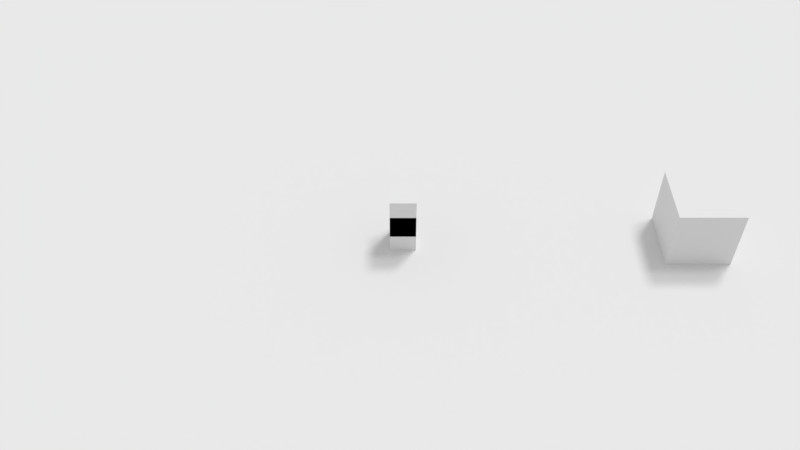 # Source: GAME_TEMP.blend  (saved by Blender 2.79.0; exported with 4.5.12 LTS)
import bpy
from mathutils import Matrix  # noqa: F401  (used for matrix-valued properties, if any)

bpy.ops.wm.read_factory_settings(use_empty=True)
scene = bpy.context.scene
scene.name = '->_GameProps'

# ---- collections
col_collection_1_005 = bpy.data.collections.new('Collection 1.005'); scene.collection.children.link(col_collection_1_005)
col_collection_11 = bpy.data.collections.new('Collection 11'); scene.collection.children.link(col_collection_11)
col_collection_11.hide_render = True
col_collection_11.hide_viewport = True
col_collection_20 = bpy.data.collections.new('Collection 20'); scene.collection.children.link(col_collection_20)
col_collection_20.hide_render = True
col_collection_20.hide_viewport = True

# ---- materials (node trees are filled in below, after node groups)
mat_blockorange_material = bpy.data.materials.new('BlockOrange_Material')
mat_blockorange_material.alpha_threshold = 0.0
mat_blockorange_material.use_transparent_shadow = False
mat_blockorange_material.roughness = 0.5
mat_blockorange_material.line_color = (0.0, 0.0, 0.0, 1.0)
mat_blockblack_material = bpy.data.materials.new('BlockBlack_Material')
mat_blockblack_material.alpha_threshold = 0.0
mat_blockblack_material.use_transparent_shadow = False
mat_blockblack_material.roughness = 0.5

# ---- material node trees

# ---- world
world_world = bpy.data.worlds.new('World'); scene.world = world_world
world_world.color = (0.5596, 0.5596, 0.5596)
world_world.use_sun_shadow = False
world_world.sun_shadow_jitter_overblur = 0.0
world_world.cycles.sampling_method = 'MANUAL'

# ---- cameras
cam_player_camera = bpy.data.cameras.new('player_camera')
cam_player_camera.clip_end = 100.0
cam_player_camera.lens = 35.0
cam_player_camera.sensor_width = 32.0
cam_player_camera.sensor_height = 18.0
cam_player_camera.display_size = 2.0
cam_player_camera.dof.focus_distance = 0.0
cam_player_camera.dof.aperture_fstop = 128.0
cam_player_camera.dof.aperture_blades = 6

# ---- lights
light_hemi_001 = bpy.data.lights.new('Hemi.001', 'SUN')
light_hemi_001.transmission_factor = 0.0
light_hemi_001.angle = 0.1993
light_hemi_001.energy = 0.58
light_hemi_001.shadow_buffer_clip_start = 0.5
light_hemi_001.shadow_soft_size = 0.1
light_hemi_001.shadow_cascade_max_distance = 1000.0
light_sun = bpy.data.lights.new('Sun', 'SUN')
light_sun.transmission_factor = 0.0
light_sun.angle = 0.1993
light_sun.energy = 1.0
light_sun.shadow_buffer_clip_start = 0.5
light_sun.shadow_soft_size = 0.1
light_sun.shadow_cascade_max_distance = 1000.0

# ---- meshes
me_circle = bpy.data.meshes.new('Circle')
me_circle.from_pydata([(0.0, 1.0, 0.0), (-0.1951, 0.9808, 0.0), (-0.3827, 0.9239, 0.0), (-0.5556, 0.8315, 0.0), (-0.7071, 0.7071, 0.0), (-0.8315, 0.5556, 0.0), (-0.9239, 0.3827, 0.0), (-0.9808, 0.1951, 0.0), (-1.0, 7.55e-08, 0.0), (-0.9808, -0.1951, 0.0), (-0.9239, -0.3827, 0.0), (-0.8315, -0.5556, 0.0), (-0.7071, -0.7071, 0.0), (-0.5556, -0.8315, 0.0), (-0.3827, -0.9239, 0.0), (-0.1951, -0.9808, 0.0), (3.258e-07, -1.0, 0.0), (0.1951, -0.9808, 0.0), (0.3827, -0.9239, 0.0), (0.5556, -0.8315, 0.0), (0.7071, -0.7071, 0.0), (0.8315, -0.5556, 0.0), (0.9239, -0.3827, 0.0), (0.9808, -0.1951, 0.0), (1.0, 9.656e-07, 0.0), (0.9808, 0.1951, 0.0), (0.9239, 0.3827, 0.0), (0.8315, 0.5556, 0.0), (0.7071, 0.7071, 0.0), (0.5556, 0.8315, 0.0), (0.3827, 0.9239, 0.0), (0.1951, 0.9808, 0.0)], [(1, 0), (2, 1), (3, 2), (4, 3), (5, 4), (6, 5), (7, 6), (8, 7), (9, 8), (10, 9), (11, 10), (12, 11), (13, 12), (14, 13), (15, 14), (16, 15), (17, 16), (18, 17), (19, 18), (20, 19), (21, 20), (22, 21), (23, 22), (24, 23), (25, 24), (26, 25), (27, 26), (28, 27), (29, 28), (30, 29), (31, 30), (0, 31)], [])
me_circle.use_remesh_preserve_volume = False
me_circle.use_remesh_preserve_attributes = False
me_circle.use_mirror_vertex_groups = False
me_circle.update()
me_cube_001 = bpy.data.meshes.new('Cube.001')
me_cube_001.from_pydata([(-1.0, -1.0, -1.0), (-1.0, -1.0, 1.0), (-1.0, 1.0, -1.0), (-1.0, 1.0, 1.0), (1.0, -1.0, -1.0), (1.0, -1.0, 1.0), (1.0, 1.0, -1.0), (1.0, 1.0, 1.0)], [], [(0, 1, 3, 2), (2, 3, 7, 6), (6, 7, 5, 4), (4, 5, 1, 0), (2, 6, 4, 0), (7, 3, 1, 5)])
me_cube_001.use_remesh_preserve_volume = False
me_cube_001.use_remesh_preserve_attributes = False
me_cube_001.use_mirror_vertex_groups = False
me_cube_001.update()
me_player_colision = bpy.data.meshes.new('player_colision')
me_player_colision.from_pydata([(-0.4, -0.4, -1.0), (-0.4, -0.4, 1.0), (-0.4, 0.4, -1.0), (-0.4, 0.4, 1.0), (0.4, -0.4, -1.0), (0.4, -0.4, 1.0), (0.4, 0.4, -1.0), (0.4, 0.4, 1.0), (-0.4, 0.0, -1.0), (-0.4, 0.0, 1.0), (0.4, 0.0, -1.0), (0.4, 0.0, 1.0), (0.0, 0.4, -1.0), (0.0, 0.4, 1.0), (0.0, -0.4, -1.0), (0.0, -0.4, 1.0), (0.0, 0.0, 1.0), (0.0, 0.0, -1.0)], [], [(8, 9, 3, 2), (12, 13, 7, 6), (10, 11, 5, 4), (14, 15, 1, 0), (17, 10, 4, 14), (16, 9, 1, 15), (13, 3, 9, 16), (12, 6, 10, 17), (6, 7, 11, 10), (0, 1, 9, 8), (2, 12, 17, 8), (7, 13, 16, 11), (11, 16, 15, 5), (8, 17, 14, 0), (4, 5, 15, 14), (2, 3, 13, 12)])
me_player_colision.use_remesh_preserve_volume = False
me_player_colision.use_remesh_preserve_attributes = False
me_player_colision.use_mirror_vertex_groups = False
me_player_colision.update()
me_armature_fake = bpy.data.meshes.new('armature_fake')
me_armature_fake.from_pydata([(-0.4, -0.4, -0.4), (-0.4, -0.4, 0.4), (-0.4, 0.4, -0.4), (-0.4, 0.4, 0.4), (0.4, -0.4, -0.4), (0.4, -0.4, 0.4), (0.4, 0.4, -0.4), (0.4, 0.4, 0.4), (-0.2555, 0.4, 0.2555), (-0.2555, 0.4, -0.2555), (0.2555, 0.4, -0.2555), (0.2555, 0.4, 0.2555), (-0.1917, 0.6182, 0.1917), (-0.1917, 0.6182, -0.1917), (0.1917, 0.6182, -0.1917), (0.1917, 0.6182, 0.1917)], [], [(0, 1, 3, 2), (6, 2, 9, 10), (6, 7, 5, 4), (4, 5, 1, 0), (2, 6, 4, 0), (7, 3, 1, 5), (11, 10, 14, 15), (3, 7, 11, 8), (2, 3, 8, 9), (7, 6, 10, 11), (13, 12, 15, 14), (10, 9, 13, 14), (8, 11, 15, 12), (9, 8, 12, 13)])
_uv = me_armature_fake.uv_layers.new(name='UVMap')
_uv.uv.foreach_set('vector', [1.624, 0.2278, 1.624, 1.08, 0.8773, 1.08, 0.8773, 0.2278, 0.1303, -0.6244, 0.1303, 0.2278, -0.006005, 0.0739, -0.006005, -0.4705, 1.624, -0.6244, 1.624, 0.2278, 0.8773, 0.2278, 0.8773, -0.6244, -0.6244, 1.08, -0.6244, 0.2278, 0.1303, 0.2278, 0.1303, 1.08, 0.1303, 0.2278, 0.1303, -0.6244, 0.8773, -0.6244, 0.8773, 0.2278, 0.8773, 0.2278, 0.8773, 1.08, 0.1303, 1.08, 0.1303, 0.2278, 0.3743, 1.624, 0.3743, 1.08, 0.5866, 1.148, 0.5866, 1.556, -0.6244, 0.2278, -0.6244, -0.6244, -0.4881, -0.4705, -0.4881, 0.0739, 0.1303, 0.2278, -0.6244, 0.2278, -0.4881, 0.0739, -0.006005, 0.0739, -0.6244, -0.6244, 0.1303, -0.6244, -0.006005, -0.4705, -0.4881, -0.4705, -0.2626, 1.489, -0.6244, 1.489, -0.6244, 1.08, -0.2626, 1.08, -0.05032, 1.624, -0.05032, 1.08, 0.162, 1.148, 0.162, 1.556, -0.2626, 1.624, -0.2626, 1.08, -0.05032, 1.148, -0.05032, 1.556, 0.162, 1.624, 0.162, 1.08, 0.3743, 1.148, 0.3743, 1.556])
me_armature_fake.materials.append(mat_blockorange_material)
me_armature_fake.use_remesh_preserve_volume = False
me_armature_fake.use_remesh_preserve_attributes = False
me_armature_fake.use_mirror_vertex_groups = False
me_armature_fake.update()
me_plane = bpy.data.meshes.new('Plane')
me_plane.from_pydata([(-19.43, -19.43, 0.0), (19.43, -19.43, 0.0), (-19.43, 19.43, 0.0), (19.43, 19.43, 0.0)], [], [(0, 1, 3, 2)])
_uv = me_plane.uv_layers.new(name='UVMap')
_uv.uv.foreach_set('vector', [-1.006, -1.006, 2.006, -1.006, 2.006, 2.006, -1.006, 2.006])
me_plane.materials.append(mat_blockblack_material)
me_plane.use_remesh_preserve_volume = False
me_plane.use_remesh_preserve_attributes = False
me_plane.use_mirror_vertex_groups = False
me_plane.update()
me_cube = bpy.data.meshes.new('Cube')
me_cube.from_pydata([(1.0, 1.0, -1.0), (1.0, -1.0, -1.0), (-1.0, -1.0, -1.0), (-1.0, 1.0, -1.0), (1.0, 1.0, 1.0), (1.0, -1.0, 1.0), (-1.0, -1.0, 1.0), (-1.0, 1.0, 1.0)], [], [(0, 1, 2, 3), (4, 7, 6, 5), (0, 4, 5, 1), (1, 5, 6, 2), (2, 6, 7, 3), (4, 0, 3, 7)])
_uv = me_cube.uv_layers.new(name='UVMap')
_uv.uv.foreach_set('vector', [0.0, 0.0, 1.0, 0.0, 1.0, 1.0, 0.0, 1.0, 0.0, 0.0, 1.0, 0.0, 1.0, 1.0, 0.0, 1.0, 0.0, 0.0, 1.0, 0.0, 1.0, 1.0, 0.0, 1.0, 0.0, 0.0, 1.0, 0.0, 1.0, 1.0, 0.0, 1.0, 0.0, 0.0, 1.0, 0.0, 1.0, 1.0, 0.0, 1.0, 0.0, 0.0, 1.0, 0.0, 1.0, 1.0, 0.0, 1.0])
me_cube.materials.append(mat_blockblack_material)
me_cube.use_remesh_preserve_volume = False
me_cube.use_remesh_preserve_attributes = False
me_cube.use_mirror_vertex_groups = False
me_cube.update()
me_point_mouse = bpy.data.meshes.new('point_mouse')
me_point_mouse.from_pydata([(-0.3, -0.3, -0.3), (-0.3, -0.3, 0.3), (-0.3, 0.3, -0.3), (-0.3, 0.3, 0.3), (0.3, -0.3, -0.3), (0.3, -0.3, 0.3), (0.3, 0.3, -0.3), (0.3, 0.3, 0.3)], [], [(0, 1, 3, 2), (2, 3, 7, 6), (6, 7, 5, 4), (4, 5, 1, 0), (2, 6, 4, 0), (7, 3, 1, 5)])
me_point_mouse.use_remesh_preserve_volume = False
me_point_mouse.use_remesh_preserve_attributes = False
me_point_mouse.use_mirror_vertex_groups = False
me_point_mouse.update()
me_bullet_player = bpy.data.meshes.new('bullet_player')
me_bullet_player.from_pydata([(-0.12, -0.12, -0.12), (-0.12, -0.12, 0.12), (-0.12, 0.12, -0.12), (-0.12, 0.12, 0.12), (0.12, -0.12, -0.12), (0.12, -0.12, 0.12), (0.12, 0.12, -0.12), (0.12, 0.12, 0.12)], [], [(0, 1, 3, 2), (2, 3, 7, 6), (6, 7, 5, 4), (4, 5, 1, 0), (2, 6, 4, 0), (7, 3, 1, 5)])
me_bullet_player.use_remesh_preserve_volume = False
me_bullet_player.use_remesh_preserve_attributes = False
me_bullet_player.use_mirror_vertex_groups = False
me_bullet_player.update()

# ---- objects
ob_circle = bpy.data.objects.new('Circle', me_circle)
ob_cube_001 = bpy.data.objects.new('Cube.001', me_cube_001)
ob_player_colision = bpy.data.objects.new('player_colision', me_player_colision)
ob_cam_pivo = bpy.data.objects.new('cam_pivo', None)
ob_player_camera = bpy.data.objects.new('player_camera', cam_player_camera)
ob_armature_fake = bpy.data.objects.new('armature_fake', me_armature_fake)
ob_hemi_001 = bpy.data.objects.new('Hemi.001', light_hemi_001)
ob_sun = bpy.data.objects.new('Sun', light_sun)
ob_plane = bpy.data.objects.new('Plane', me_plane)
ob_cube = bpy.data.objects.new('Cube', me_cube)
ob_empty = bpy.data.objects.new('Empty', None)
ob_player_point_shooter = bpy.data.objects.new('player_point_shooter', None)
ob_point_mouse = bpy.data.objects.new('point_mouse', me_point_mouse)
ob_bullet_player = bpy.data.objects.new('bullet_player', me_bullet_player)

# ---- transforms, parenting, visibility, modifiers, constraints
ob_circle.location = (0.0, 0.0, 0.0)
ob_circle.lineart.crease_threshold = 0.0
ob_cube_001.location = (9.0, 0.0, 1.0)
ob_cube_001.lineart.crease_threshold = 0.0
ob_player_colision.location = (0.0, 0.0, 1.0)
ob_player_colision.display_type = 'WIRE'
ob_player_colision.lineart.crease_threshold = 0.0
ob_cam_pivo.parent = ob_player_colision
ob_cam_pivo.matrix_parent_inverse = Matrix(((1.0, 0.0, 0.0, -0.0), (0.0, 1.0, 0.0, -0.0), (0.0, 0.0, 1.0, -2.0), (0.0, 0.0, 0.0, 1.0)))
ob_cam_pivo.location = (0.0, 0.0, 2.0)
ob_cam_pivo.rotation_euler = (-0.08727, -0.0, 0.0)
ob_cam_pivo.empty_display_type = 'ARROWS'
ob_cam_pivo.empty_image_offset = (0.0, 0.0)
ob_cam_pivo.lineart.crease_threshold = 0.0
ob_player_camera.parent = ob_cam_pivo
ob_player_camera.matrix_parent_inverse = Matrix(((1.0, 0.0, 0.0, -0.0), (0.0, 1.0, 0.0, -0.0), (0.0, 0.0, 1.0, -2.0), (0.0, 0.0, 0.0, 1.0)))
ob_player_camera.location = (-0.08991, -20.6, 19.01)
ob_player_camera.rotation_euler = (0.8727, 3.664e-11, 4.368e-10)
ob_player_camera.lineart.crease_threshold = 0.0
ob_armature_fake.parent = ob_player_colision
ob_armature_fake.matrix_parent_inverse = Matrix(((1.0, 0.0, 0.0, 0.0), (0.0, 1.0, 0.0, 0.0), (0.0, 0.0, 1.0, -1.0), (0.0, 0.0, 0.0, 1.0)))
ob_armature_fake.location = (0.0, 0.0, 1.0)
ob_armature_fake.lineart.crease_threshold = 0.0
ob_hemi_001.location = (0.0, 0.0, 22.78)
ob_hemi_001.rotation_euler = (-0.1647, 0.3022, -0.05985)
ob_hemi_001.hide_viewport = True
ob_hemi_001.lineart.crease_threshold = 0.0
ob_sun.location = (8.651, 6.053, 18.44)
ob_sun.rotation_euler = (0.0, 0.4897, 0.9151)
ob_sun.hide_viewport = True
ob_sun.lineart.crease_threshold = 0.0
ob_plane.location = (0.0, 0.0, 0.0)
ob_plane.lineart.crease_threshold = 0.0
ob_cube.location = (0.0, -12.12, 1.005)
ob_cube.lock_rotations_4d = False
ob_cube.empty_display_type = 'ARROWS'
ob_cube.lineart.crease_threshold = 0.0
ob_empty.location = (0.0, 0.0, 30.0)
ob_empty.scale = (3.36, 3.36, 3.36)
ob_empty.empty_display_type = 'SPHERE'
ob_empty.empty_image_offset = (0.0, 0.0)
ob_empty.lineart.crease_threshold = 0.0
ob_player_point_shooter.location = (0.0, 1.0, 1.0)
ob_player_point_shooter.scale = (0.3, 0.3, 0.3)
ob_player_point_shooter.empty_display_type = 'SPHERE'
ob_player_point_shooter.empty_image_offset = (0.0, 0.0)
ob_player_point_shooter.lineart.crease_threshold = 0.0
ob_point_mouse.parent = ob_player_colision
ob_point_mouse.matrix_parent_inverse = Matrix(((1.0, 0.0, 0.0, 0.0), (0.0, 1.0, 0.0, 0.0), (0.0, 0.0, 1.0, -1.0), (0.0, 0.0, 0.0, 1.0)))
ob_point_mouse.location = (0.0, 5.0, 0.0)
ob_point_mouse.lineart.crease_threshold = 0.0
ob_bullet_player.location = (0.0, 1.0, 1.0)
ob_bullet_player.lineart.crease_threshold = 0.0

# ---- collection membership
col_collection_1_005.objects.link(ob_circle)
col_collection_1_005.objects.link(ob_cube_001)
col_collection_1_005.objects.link(ob_player_colision)
col_collection_1_005.objects.link(ob_cam_pivo)
col_collection_1_005.objects.link(ob_player_camera)
col_collection_1_005.objects.link(ob_armature_fake)
col_collection_1_005.objects.link(ob_hemi_001)
col_collection_1_005.objects.link(ob_sun)
col_collection_1_005.objects.link(ob_plane)
col_collection_1_005.objects.link(ob_cube)
col_collection_1_005.objects.link(ob_empty)
col_collection_11.objects.link(ob_player_point_shooter)
col_collection_11.objects.link(ob_point_mouse)
col_collection_20.objects.link(ob_bullet_player)

# ---- scene / render settings (as saved in the file)
scene.camera = ob_player_camera
scene.frame_start = 1; scene.frame_end = 250; scene.frame_set(0)
scene.render.engine = 'BLENDER_EEVEE_NEXT'
scene.render.resolution_x = 1280
scene.render.resolution_y = 720
scene.render.resolution_percentage = 50
scene.render.dither_intensity = 0.0
scene.cycles.use_denoising = False
scene.cycles.samples = 128
scene.cycles.sampling_pattern = 'TABULATED_SOBOL'
scene.cycles.use_adaptive_sampling = False
scene.cycles.use_light_tree = False
scene.cycles.blur_glossy = 0.0
scene.cycles.sample_clamp_indirect = 0.0
scene.view_settings.view_transform = 'Standard'
bpy.context.view_layer.update()
